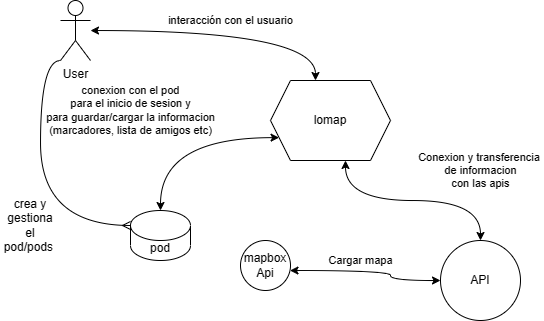

The diagram above was exported from draw.io. Its source (the exported page's mxGraphModel, read from the mxfile embedded in the PNG):
<mxGraphModel dx="787" dy="455" grid="1" gridSize="10" guides="1" tooltips="1" connect="1" arrows="1" fold="1" page="1" pageScale="1" pageWidth="827" pageHeight="1169" math="0" shadow="0">
  <root>
    <mxCell id="0" />
    <mxCell id="1" parent="0" />
    <mxCell id="quuQf-xazbyKA4U6_qNO-2" value="User" style="shape=umlActor;verticalLabelPosition=bottom;verticalAlign=top;html=1;outlineConnect=0;" vertex="1" parent="1">
      <mxGeometry x="70" y="150" width="30" height="60" as="geometry" />
    </mxCell>
    <mxCell id="quuQf-xazbyKA4U6_qNO-6" value="conexion con el pod&lt;br&gt;para el inicio de sesion y&lt;br&gt;para guardar/cargar la informacion&lt;br&gt;(marcadores, lista de amigos etc)" style="edgeStyle=orthogonalEdgeStyle;rounded=0;orthogonalLoop=1;jettySize=auto;html=1;exitX=0;exitY=0.75;exitDx=0;exitDy=0;entryX=0.5;entryY=0;entryDx=0;entryDy=0;entryPerimeter=0;curved=1;startArrow=classic;startFill=1;" edge="1" parent="1" source="quuQf-xazbyKA4U6_qNO-4" target="quuQf-xazbyKA4U6_qNO-5">
      <mxGeometry x="0.2385" y="-40" relative="1" as="geometry">
        <Array as="points">
          <mxPoint x="170" y="287" />
        </Array>
        <mxPoint x="10" y="-27" as="offset" />
      </mxGeometry>
    </mxCell>
    <mxCell id="quuQf-xazbyKA4U6_qNO-14" value="Conexion y transferencia&amp;nbsp;&lt;br&gt;de informacion&lt;br&gt;con las apis" style="edgeStyle=orthogonalEdgeStyle;rounded=0;orthogonalLoop=1;jettySize=auto;html=1;exitX=0.625;exitY=1;exitDx=0;exitDy=0;entryX=0.5;entryY=0;entryDx=0;entryDy=0;curved=1;startArrow=classic;startFill=1;" edge="1" parent="1" source="quuQf-xazbyKA4U6_qNO-4" target="quuQf-xazbyKA4U6_qNO-13">
      <mxGeometry x="0.628" y="30" relative="1" as="geometry">
        <mxPoint x="-30" y="-30" as="offset" />
      </mxGeometry>
    </mxCell>
    <mxCell id="quuQf-xazbyKA4U6_qNO-17" value="interacción con el usuario" style="edgeStyle=orthogonalEdgeStyle;rounded=0;orthogonalLoop=1;jettySize=auto;html=1;exitX=0.375;exitY=0;exitDx=0;exitDy=0;curved=1;startArrow=classic;startFill=1;" edge="1" parent="1" source="quuQf-xazbyKA4U6_qNO-4" target="quuQf-xazbyKA4U6_qNO-2">
      <mxGeometry x="-0.0197" y="-10" relative="1" as="geometry">
        <Array as="points">
          <mxPoint x="325" y="180" />
        </Array>
        <mxPoint as="offset" />
      </mxGeometry>
    </mxCell>
    <mxCell id="quuQf-xazbyKA4U6_qNO-4" value="lomap" style="shape=hexagon;perimeter=hexagonPerimeter2;whiteSpace=wrap;html=1;fixedSize=1;size=20;" vertex="1" parent="1">
      <mxGeometry x="280" y="230" width="120" height="80" as="geometry" />
    </mxCell>
    <mxCell id="quuQf-xazbyKA4U6_qNO-10" style="edgeStyle=orthogonalEdgeStyle;rounded=0;orthogonalLoop=1;jettySize=auto;html=1;exitX=0;exitY=0;exitDx=0;exitDy=15;exitPerimeter=0;entryX=0;entryY=1;entryDx=0;entryDy=0;entryPerimeter=0;curved=1;strokeColor=default;startArrow=ERmany;startFill=0;endArrow=none;endFill=0;" edge="1" parent="1" source="quuQf-xazbyKA4U6_qNO-5" target="quuQf-xazbyKA4U6_qNO-2">
      <mxGeometry relative="1" as="geometry">
        <Array as="points">
          <mxPoint x="50" y="375" />
          <mxPoint x="50" y="210" />
        </Array>
      </mxGeometry>
    </mxCell>
    <mxCell id="quuQf-xazbyKA4U6_qNO-5" value="pod" style="shape=cylinder3;whiteSpace=wrap;html=1;boundedLbl=1;backgroundOutline=1;size=15;" vertex="1" parent="1">
      <mxGeometry x="140" y="360" width="60" height="50" as="geometry" />
    </mxCell>
    <mxCell id="quuQf-xazbyKA4U6_qNO-12" value="crea y gestiona el pod/pods&amp;nbsp;" style="text;strokeColor=none;align=center;fillColor=none;html=1;verticalAlign=middle;whiteSpace=wrap;rounded=0;" vertex="1" parent="1">
      <mxGeometry x="10" y="360" width="60" height="30" as="geometry" />
    </mxCell>
    <mxCell id="quuQf-xazbyKA4U6_qNO-19" value="Cargar mapa" style="edgeStyle=orthogonalEdgeStyle;rounded=0;orthogonalLoop=1;jettySize=auto;html=1;exitX=0;exitY=0.5;exitDx=0;exitDy=0;curved=1;startArrow=classic;startFill=1;" edge="1" parent="1" source="quuQf-xazbyKA4U6_qNO-13" target="quuQf-xazbyKA4U6_qNO-18">
      <mxGeometry x="0.1214" y="-10" relative="1" as="geometry">
        <Array as="points">
          <mxPoint x="400" y="430" />
          <mxPoint x="400" y="420" />
        </Array>
        <mxPoint as="offset" />
      </mxGeometry>
    </mxCell>
    <mxCell id="quuQf-xazbyKA4U6_qNO-13" value="API" style="ellipse;whiteSpace=wrap;html=1;aspect=fixed;" vertex="1" parent="1">
      <mxGeometry x="450" y="390" width="80" height="80" as="geometry" />
    </mxCell>
    <mxCell id="quuQf-xazbyKA4U6_qNO-18" value="mapbox&lt;br&gt;Api" style="ellipse;whiteSpace=wrap;html=1;aspect=fixed;" vertex="1" parent="1">
      <mxGeometry x="250" y="390" width="50" height="50" as="geometry" />
    </mxCell>
  </root>
</mxGraphModel>